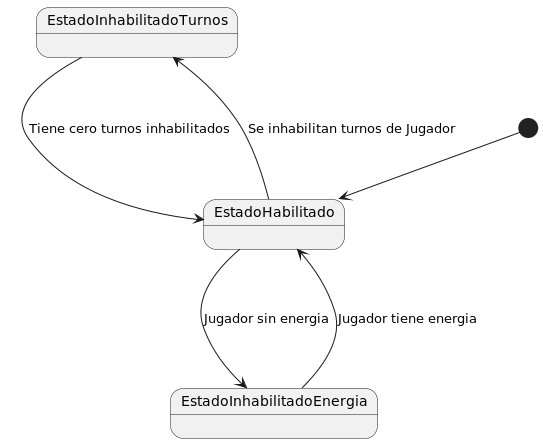

The diagram above was rendered by PlantUML. Its source (embedded in the PNG):
@startuml estadoJugador

[*] --> EstadoHabilitado
EstadoHabilitado ---> EstadoInhabilitadoEnergia: Jugador sin energia

EstadoInhabilitadoEnergia ---> EstadoHabilitado: Jugador tiene energia

EstadoHabilitado ---> EstadoInhabilitadoTurnos: Se inhabilitan turnos de Jugador

EstadoInhabilitadoTurnos -> EstadoHabilitado: Tiene cero turnos inhabilitados

@enduml